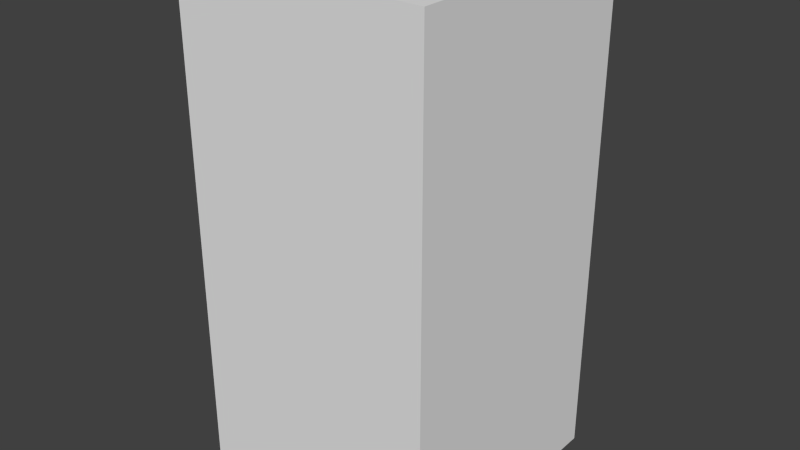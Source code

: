 # Source: blueStopFour.blend  (saved by Blender 2.68.0; exported with 4.5.12 LTS)
import bpy
from mathutils import Matrix  # noqa: F401  (used for matrix-valued properties, if any)

bpy.ops.wm.read_factory_settings(use_empty=True)
scene = bpy.context.scene
scene.name = 'Scene'

# ---- collections
col_collection_1 = bpy.data.collections.new('Collection 1'); scene.collection.children.link(col_collection_1)

# ---- world
world_world = bpy.data.worlds.new('World'); scene.world = world_world
world_world.color = (0.05088, 0.05088, 0.05088)
world_world.use_sun_shadow = False
world_world.sun_shadow_jitter_overblur = 0.0
world_world.cycles.sampling_method = 'MANUAL'
world_world.cycles.sample_map_resolution = 256

# ---- meshes
me_bluestopfour = bpy.data.meshes.new('blueStopFour')
me_bluestopfour.from_pydata([(-0.5, -0.5, -1.0), (-0.5, 0.5, -1.0), (0.5, 0.5, -1.0), (0.5, -0.5, -1.0), (-0.5, -0.5, 1.0), (-0.5, 0.5, 1.0), (0.5, 0.5, 1.0), (0.5, -0.5, 1.0)], [], [(4, 5, 1, 0), (5, 6, 2, 1), (6, 7, 3, 2), (7, 4, 0, 3), (0, 1, 2, 3), (7, 6, 5, 4)])
me_bluestopfour.use_remesh_preserve_volume = False
me_bluestopfour.use_remesh_preserve_attributes = False
me_bluestopfour.use_mirror_vertex_groups = False
me_bluestopfour.update()

# ---- objects
ob_bluestopfour = bpy.data.objects.new('blueStopFour', me_bluestopfour)

# ---- transforms, parenting, visibility, modifiers, constraints
ob_bluestopfour.location = (0.0, 0.0, 0.0)
ob_bluestopfour.lineart.crease_threshold = 0.0

# ---- collection membership
col_collection_1.objects.link(ob_bluestopfour)

# ---- scene / render settings (as saved in the file)
scene.frame_start = 1; scene.frame_end = 250; scene.frame_set(1)
scene.render.engine = 'BLENDER_EEVEE_NEXT'
scene.render.image_settings.color_mode = 'RGB'
scene.render.image_settings.compression = 90
scene.render.resolution_percentage = 50
scene.render.dither_intensity = 0.0
scene.cycles.use_denoising = False
scene.cycles.samples = 10
scene.cycles.sampling_pattern = 'TABULATED_SOBOL'
scene.cycles.light_sampling_threshold = 0.0
scene.cycles.use_adaptive_sampling = False
scene.cycles.use_light_tree = False
scene.cycles.blur_glossy = 0.0
scene.cycles.volume_bounces = 1
scene.cycles.pixel_filter_type = 'GAUSSIAN'
scene.cycles.sample_clamp_indirect = 0.0
scene.view_settings.view_transform = 'Standard'
bpy.context.view_layer.update()

# ---- added for rendering (the .blend has no active camera and no usable light): camera, sun
cam_auto = bpy.data.cameras.new('AutoCamera')
cam_auto.lens = 50.0
cam_auto.sensor_width = 36.0
cam_auto.clip_end = 1000.0
ob_auto_camera = bpy.data.objects.new('AutoCamera', cam_auto)
scene.collection.objects.link(ob_auto_camera)
ob_auto_camera.location = (2.26633, -2.71959, 1.81306)
ob_auto_camera.rotation_euler = (1.09748, -7.21219e-08, 0.694738)
scene.camera = ob_auto_camera
light_auto_sun = bpy.data.lights.new('AutoSun', 'SUN')
light_auto_sun.energy = 3.0
light_auto_sun.angle = 0.0523599
ob_auto_sun = bpy.data.objects.new('AutoSun', light_auto_sun)
scene.collection.objects.link(ob_auto_sun)
ob_auto_sun.rotation_euler = (0.872665, 0.174533, 0.523599)
bpy.context.view_layer.update()
